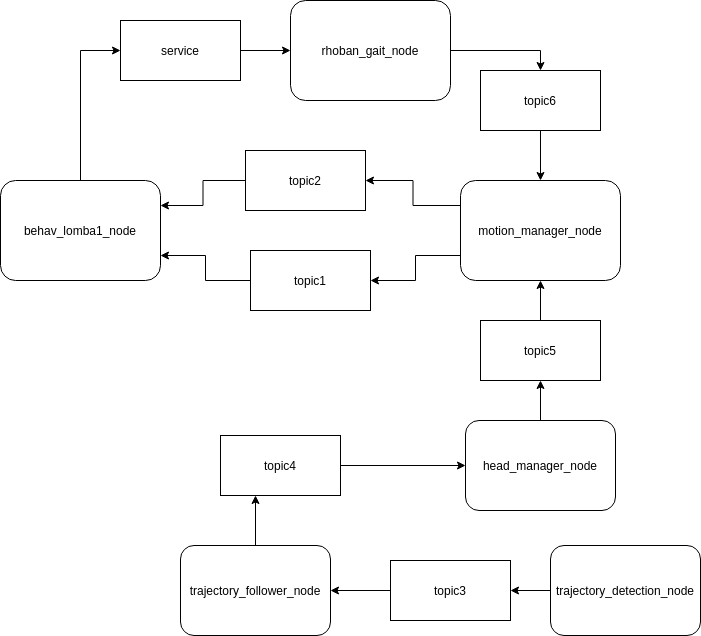

The diagram above was exported from draw.io. Its source (the exported page's mxGraphModel, read from the mxfile embedded in the PNG):
<mxGraphModel dx="1051" dy="560" grid="1" gridSize="10" guides="1" tooltips="1" connect="1" arrows="1" fold="1" page="1" pageScale="1" pageWidth="850" pageHeight="1100" math="0" shadow="0">
  <root>
    <mxCell id="0" />
    <mxCell id="1" parent="0" />
    <mxCell id="20" style="edgeStyle=orthogonalEdgeStyle;rounded=0;orthogonalLoop=1;jettySize=auto;html=1;entryX=0;entryY=0.5;entryDx=0;entryDy=0;" edge="1" parent="1" source="2" target="17">
      <mxGeometry relative="1" as="geometry" />
    </mxCell>
    <mxCell id="2" value="behav_lomba1_node" style="rounded=1;whiteSpace=wrap;html=1;" vertex="1" parent="1">
      <mxGeometry x="180" y="180" width="160" height="100" as="geometry" />
    </mxCell>
    <mxCell id="9" style="edgeStyle=orthogonalEdgeStyle;rounded=0;orthogonalLoop=1;jettySize=auto;html=1;entryX=1;entryY=0.75;entryDx=0;entryDy=0;" edge="1" parent="1" source="3" target="2">
      <mxGeometry relative="1" as="geometry" />
    </mxCell>
    <mxCell id="3" value="topic1" style="rounded=0;whiteSpace=wrap;html=1;" vertex="1" parent="1">
      <mxGeometry x="430" y="250" width="120" height="60" as="geometry" />
    </mxCell>
    <mxCell id="8" style="edgeStyle=orthogonalEdgeStyle;rounded=0;orthogonalLoop=1;jettySize=auto;html=1;entryX=1;entryY=0.5;entryDx=0;entryDy=0;exitX=0;exitY=0.75;exitDx=0;exitDy=0;" edge="1" parent="1" source="4" target="3">
      <mxGeometry relative="1" as="geometry" />
    </mxCell>
    <mxCell id="12" style="edgeStyle=orthogonalEdgeStyle;rounded=0;orthogonalLoop=1;jettySize=auto;html=1;exitX=0;exitY=0.25;exitDx=0;exitDy=0;entryX=1;entryY=0.5;entryDx=0;entryDy=0;" edge="1" parent="1" source="4" target="7">
      <mxGeometry relative="1" as="geometry" />
    </mxCell>
    <mxCell id="4" value="motion_manager_node" style="rounded=1;whiteSpace=wrap;html=1;" vertex="1" parent="1">
      <mxGeometry x="640" y="180" width="160" height="100" as="geometry" />
    </mxCell>
    <mxCell id="26" style="edgeStyle=orthogonalEdgeStyle;rounded=0;orthogonalLoop=1;jettySize=auto;html=1;entryX=1;entryY=0.5;entryDx=0;entryDy=0;" edge="1" parent="1" source="5" target="25">
      <mxGeometry relative="1" as="geometry" />
    </mxCell>
    <mxCell id="5" value="trajectory_detection_node" style="rounded=1;whiteSpace=wrap;html=1;" vertex="1" parent="1">
      <mxGeometry x="730" y="545" width="150" height="90" as="geometry" />
    </mxCell>
    <mxCell id="13" style="edgeStyle=orthogonalEdgeStyle;rounded=0;orthogonalLoop=1;jettySize=auto;html=1;entryX=1;entryY=0.25;entryDx=0;entryDy=0;" edge="1" parent="1" source="7" target="2">
      <mxGeometry relative="1" as="geometry" />
    </mxCell>
    <mxCell id="7" value="topic2" style="rounded=0;whiteSpace=wrap;html=1;" vertex="1" parent="1">
      <mxGeometry x="425" y="150" width="120" height="60" as="geometry" />
    </mxCell>
    <mxCell id="38" style="edgeStyle=orthogonalEdgeStyle;rounded=0;orthogonalLoop=1;jettySize=auto;html=1;entryX=0.5;entryY=0;entryDx=0;entryDy=0;" edge="1" parent="1" source="16" target="37">
      <mxGeometry relative="1" as="geometry" />
    </mxCell>
    <mxCell id="16" value="rhoban_gait_node" style="rounded=1;whiteSpace=wrap;html=1;" vertex="1" parent="1">
      <mxGeometry x="470" width="160" height="100" as="geometry" />
    </mxCell>
    <mxCell id="21" style="edgeStyle=orthogonalEdgeStyle;rounded=0;orthogonalLoop=1;jettySize=auto;html=1;" edge="1" parent="1" source="17" target="16">
      <mxGeometry relative="1" as="geometry" />
    </mxCell>
    <mxCell id="17" value="service" style="rounded=0;whiteSpace=wrap;html=1;" vertex="1" parent="1">
      <mxGeometry x="300" y="20" width="120" height="60" as="geometry" />
    </mxCell>
    <mxCell id="31" style="edgeStyle=orthogonalEdgeStyle;rounded=0;orthogonalLoop=1;jettySize=auto;html=1;" edge="1" parent="1" source="23" target="29">
      <mxGeometry relative="1" as="geometry">
        <Array as="points">
          <mxPoint x="435" y="465" />
        </Array>
      </mxGeometry>
    </mxCell>
    <mxCell id="23" value="trajectory_follower_node" style="rounded=1;whiteSpace=wrap;html=1;" vertex="1" parent="1">
      <mxGeometry x="360" y="545" width="150" height="90" as="geometry" />
    </mxCell>
    <mxCell id="27" style="edgeStyle=orthogonalEdgeStyle;rounded=0;orthogonalLoop=1;jettySize=auto;html=1;entryX=1;entryY=0.5;entryDx=0;entryDy=0;" edge="1" parent="1" source="25" target="23">
      <mxGeometry relative="1" as="geometry" />
    </mxCell>
    <mxCell id="25" value="topic3" style="rounded=0;whiteSpace=wrap;html=1;" vertex="1" parent="1">
      <mxGeometry x="570" y="560" width="120" height="60" as="geometry" />
    </mxCell>
    <mxCell id="42" style="edgeStyle=orthogonalEdgeStyle;rounded=0;orthogonalLoop=1;jettySize=auto;html=1;entryX=0;entryY=0.5;entryDx=0;entryDy=0;" edge="1" parent="1" source="29" target="41">
      <mxGeometry relative="1" as="geometry" />
    </mxCell>
    <mxCell id="29" value="topic4" style="rounded=0;whiteSpace=wrap;html=1;" vertex="1" parent="1">
      <mxGeometry x="400" y="435" width="120" height="60" as="geometry" />
    </mxCell>
    <mxCell id="39" style="edgeStyle=orthogonalEdgeStyle;rounded=0;orthogonalLoop=1;jettySize=auto;html=1;entryX=0.5;entryY=0;entryDx=0;entryDy=0;" edge="1" parent="1" source="37" target="4">
      <mxGeometry relative="1" as="geometry" />
    </mxCell>
    <mxCell id="37" value="topic6" style="rounded=0;whiteSpace=wrap;html=1;" vertex="1" parent="1">
      <mxGeometry x="660" y="70" width="120" height="60" as="geometry" />
    </mxCell>
    <mxCell id="46" style="edgeStyle=orthogonalEdgeStyle;rounded=0;orthogonalLoop=1;jettySize=auto;html=1;entryX=0.5;entryY=1;entryDx=0;entryDy=0;" edge="1" parent="1" source="41" target="45">
      <mxGeometry relative="1" as="geometry" />
    </mxCell>
    <mxCell id="41" value="head_manager_node" style="rounded=1;whiteSpace=wrap;html=1;" vertex="1" parent="1">
      <mxGeometry x="645" y="420" width="150" height="90" as="geometry" />
    </mxCell>
    <mxCell id="47" style="edgeStyle=orthogonalEdgeStyle;rounded=0;orthogonalLoop=1;jettySize=auto;html=1;entryX=0.5;entryY=1;entryDx=0;entryDy=0;" edge="1" parent="1" source="45" target="4">
      <mxGeometry relative="1" as="geometry" />
    </mxCell>
    <mxCell id="45" value="topic5" style="rounded=0;whiteSpace=wrap;html=1;" vertex="1" parent="1">
      <mxGeometry x="660" y="320" width="120" height="60" as="geometry" />
    </mxCell>
  </root>
</mxGraphModel>